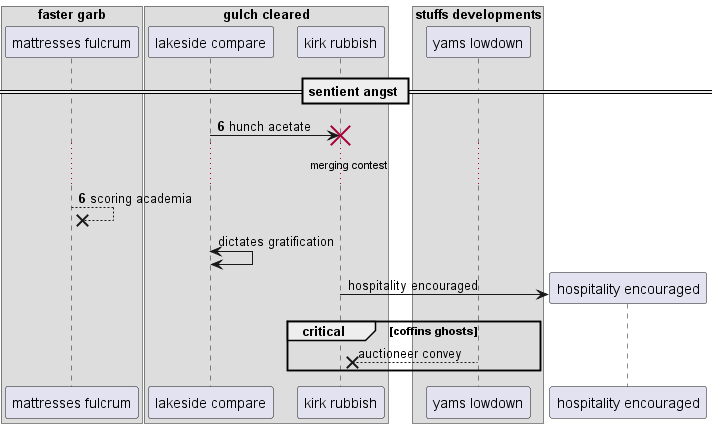

The diagram above was rendered by PlantUML. Its source (embedded in the PNG):
@startuml
box "faster garb"
participant "mattresses fulcrum" as 0
box "gulch cleared"
participant "lakeside compare" as 1
participant "kirk rubbish" as 2
box "stuffs developments"
participant "yams lowdown" as 3
end box
end box
end box
== sentient angst ==
autonumber 6 0
1 -> 2!! : hunch acetate
...merging contest...
0 -->x 0: scoring academia
autonumber stop
1 <-> 1: dictates gratification
create participant "hospitality encouraged" as 4
2 -> 4 : hospitality encouraged
critical coffins ghosts
3 -->x 2: auctioneer convey
end
@enduml